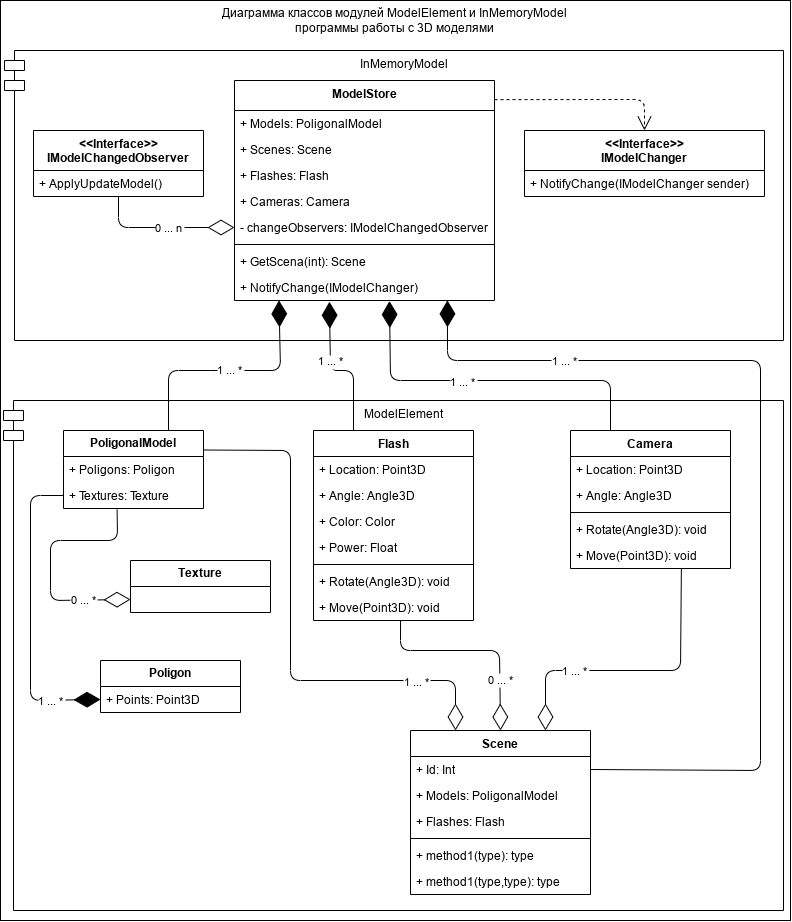

The diagram above was exported from draw.io. Its source (the exported page's mxGraphModel, read from the mxfile embedded in the PNG):
<mxGraphModel dx="1631" dy="932" grid="1" gridSize="10" guides="1" tooltips="1" connect="1" arrows="1" fold="1" page="1" pageScale="1" pageWidth="827" pageHeight="1169" background="none" math="0" shadow="0">
  <root>
    <mxCell id="0" />
    <mxCell id="1" parent="0" />
    <mxCell id="81" value="" style="rounded=0;labelBackgroundColor=default;labelBorderColor=none;html=1;whiteSpace=wrap;spacing=2;" vertex="1" parent="1">
      <mxGeometry x="20" y="10" width="790" height="920" as="geometry" />
    </mxCell>
    <mxCell id="4" value="Диаграмма классов модулей ModelElement и InMemoryModel программы работы с 3D моделями" style="text;align=center;verticalAlign=middle;rounded=0;labelBackgroundColor=none;labelBorderColor=none;whiteSpace=wrap;fillColor=none;" parent="1" vertex="1">
      <mxGeometry x="229" y="10" width="370" height="40" as="geometry" />
    </mxCell>
    <mxCell id="5" value="InMemoryModel" style="shape=module;align=left;spacingLeft=20;align=center;verticalAlign=top;labelBackgroundColor=none;labelBorderColor=none;whiteSpace=wrap;fillColor=none;" parent="1" vertex="1">
      <mxGeometry x="24" y="60" width="779" height="290" as="geometry" />
    </mxCell>
    <mxCell id="7" value="&lt;&lt;Interface&gt;&gt;&#10;IModelChangedObserver" style="swimlane;fontStyle=1;align=center;verticalAlign=top;childLayout=stackLayout;horizontal=1;startSize=40;horizontalStack=0;resizeParent=1;resizeParentMax=0;resizeLast=0;collapsible=1;marginBottom=0;fillColor=none;labelBackgroundColor=none;labelBorderColor=none;whiteSpace=wrap;" parent="1" vertex="1">
      <mxGeometry x="53" y="140" width="170" height="66" as="geometry" />
    </mxCell>
    <mxCell id="8" value="+ ApplyUpdateModel()" style="text;strokeColor=none;fillColor=none;align=left;verticalAlign=top;spacingLeft=4;spacingRight=4;overflow=hidden;rotatable=0;points=[[0,0.5],[1,0.5]];portConstraint=eastwest;labelBackgroundColor=none;labelBorderColor=none;whiteSpace=wrap;" parent="7" vertex="1">
      <mxGeometry y="40" width="170" height="26" as="geometry" />
    </mxCell>
    <mxCell id="11" value="ModelStore" style="swimlane;fontStyle=1;align=center;verticalAlign=top;childLayout=stackLayout;horizontal=1;startSize=30;horizontalStack=0;resizeParent=1;resizeParentMax=0;resizeLast=0;collapsible=1;marginBottom=0;fillColor=none;labelBackgroundColor=none;labelBorderColor=none;whiteSpace=wrap;" parent="1" vertex="1">
      <mxGeometry x="254" y="90" width="260" height="220" as="geometry" />
    </mxCell>
    <mxCell id="19" value="+ Models: PoligonalModel" style="text;strokeColor=none;fillColor=none;align=left;verticalAlign=top;spacingLeft=4;spacingRight=4;overflow=hidden;rotatable=0;points=[[0,0.5],[1,0.5]];portConstraint=eastwest;labelBackgroundColor=none;labelBorderColor=none;whiteSpace=wrap;" parent="11" vertex="1">
      <mxGeometry y="30" width="260" height="26" as="geometry" />
    </mxCell>
    <mxCell id="20" value="+ Scenes: Scene" style="text;strokeColor=none;fillColor=none;align=left;verticalAlign=top;spacingLeft=4;spacingRight=4;overflow=hidden;rotatable=0;points=[[0,0.5],[1,0.5]];portConstraint=eastwest;labelBackgroundColor=none;labelBorderColor=none;whiteSpace=wrap;" parent="11" vertex="1">
      <mxGeometry y="56" width="260" height="26" as="geometry" />
    </mxCell>
    <mxCell id="22" value="+ Flashes: Flash" style="text;strokeColor=none;fillColor=none;align=left;verticalAlign=top;spacingLeft=4;spacingRight=4;overflow=hidden;rotatable=0;points=[[0,0.5],[1,0.5]];portConstraint=eastwest;labelBackgroundColor=none;labelBorderColor=none;whiteSpace=wrap;" parent="11" vertex="1">
      <mxGeometry y="82" width="260" height="26" as="geometry" />
    </mxCell>
    <mxCell id="21" value="+ Cameras: Camera" style="text;strokeColor=none;fillColor=none;align=left;verticalAlign=top;spacingLeft=4;spacingRight=4;overflow=hidden;rotatable=0;points=[[0,0.5],[1,0.5]];portConstraint=eastwest;labelBackgroundColor=none;labelBorderColor=none;whiteSpace=wrap;" parent="11" vertex="1">
      <mxGeometry y="108" width="260" height="26" as="geometry" />
    </mxCell>
    <mxCell id="12" value="- changeObservers: IModelChangedObserver" style="text;strokeColor=none;fillColor=none;align=left;verticalAlign=top;spacingLeft=4;spacingRight=4;overflow=hidden;rotatable=0;points=[[0,0.5],[1,0.5]];portConstraint=eastwest;labelBackgroundColor=none;labelBorderColor=none;whiteSpace=wrap;" parent="11" vertex="1">
      <mxGeometry y="134" width="260" height="26" as="geometry" />
    </mxCell>
    <mxCell id="13" value="" style="line;strokeWidth=1;fillColor=none;align=left;verticalAlign=middle;spacingTop=-1;spacingLeft=3;spacingRight=3;rotatable=0;labelPosition=right;points=[];portConstraint=eastwest;strokeColor=inherit;labelBackgroundColor=none;labelBorderColor=none;whiteSpace=wrap;" parent="11" vertex="1">
      <mxGeometry y="160" width="260" height="8" as="geometry" />
    </mxCell>
    <mxCell id="14" value="+ GetScena(int): Scene" style="text;strokeColor=none;fillColor=none;align=left;verticalAlign=top;spacingLeft=4;spacingRight=4;overflow=hidden;rotatable=0;points=[[0,0.5],[1,0.5]];portConstraint=eastwest;labelBackgroundColor=none;labelBorderColor=none;whiteSpace=wrap;" parent="11" vertex="1">
      <mxGeometry y="168" width="260" height="26" as="geometry" />
    </mxCell>
    <mxCell id="23" value="+ NotifyChange(IModelChanger)" style="text;strokeColor=none;fillColor=none;align=left;verticalAlign=top;spacingLeft=4;spacingRight=4;overflow=hidden;rotatable=0;points=[[0,0.5],[1,0.5]];portConstraint=eastwest;labelBackgroundColor=none;labelBorderColor=none;whiteSpace=wrap;" parent="11" vertex="1">
      <mxGeometry y="194" width="260" height="26" as="geometry" />
    </mxCell>
    <mxCell id="15" value="&lt;&lt;Interface&gt;&gt;&#10;IModelChanger" style="swimlane;fontStyle=1;align=center;verticalAlign=top;childLayout=stackLayout;horizontal=1;startSize=40;horizontalStack=0;resizeParent=1;resizeParentMax=0;resizeLast=0;collapsible=1;marginBottom=0;fillColor=none;labelBackgroundColor=none;labelBorderColor=none;whiteSpace=wrap;" parent="1" vertex="1">
      <mxGeometry x="544" y="140" width="240" height="66" as="geometry" />
    </mxCell>
    <mxCell id="16" value="+ NotifyChange(IModelChanger sender)" style="text;strokeColor=none;fillColor=none;align=left;verticalAlign=top;spacingLeft=4;spacingRight=4;overflow=hidden;rotatable=0;points=[[0,0.5],[1,0.5]];portConstraint=eastwest;labelBackgroundColor=none;labelBorderColor=none;whiteSpace=wrap;" parent="15" vertex="1">
      <mxGeometry y="40" width="240" height="26" as="geometry" />
    </mxCell>
    <mxCell id="26" value="" style="endArrow=open;endSize=12;dashed=1;exitX=1;exitY=0.087;exitDx=0;exitDy=0;exitPerimeter=0;entryX=0.5;entryY=0;entryDx=0;entryDy=0;labelBackgroundColor=none;labelBorderColor=none;" parent="1" source="11" target="15" edge="1">
      <mxGeometry x="-0.116" width="160" relative="1" as="geometry">
        <mxPoint x="554" y="89" as="sourcePoint" />
        <mxPoint x="714" y="89" as="targetPoint" />
        <Array as="points">
          <mxPoint x="664" y="109" />
        </Array>
        <mxPoint as="offset" />
      </mxGeometry>
    </mxCell>
    <mxCell id="27" value="" style="endArrow=diamondThin;endFill=0;endSize=24;entryX=0;entryY=0.5;entryDx=0;entryDy=0;exitX=0.5;exitY=1;exitDx=0;exitDy=0;labelBackgroundColor=none;labelBorderColor=none;" parent="1" source="7" target="12" edge="1">
      <mxGeometry width="160" relative="1" as="geometry">
        <mxPoint x="154" y="270" as="sourcePoint" />
        <mxPoint x="214" y="260" as="targetPoint" />
        <Array as="points">
          <mxPoint x="138" y="237" />
        </Array>
      </mxGeometry>
    </mxCell>
    <mxCell id="28" value="0 ... n" style="edgeLabel;align=center;verticalAlign=middle;resizable=0;points=[];labelBackgroundColor=default;labelBorderColor=none;" parent="27" vertex="1" connectable="0">
      <mxGeometry x="0.1079" relative="1" as="geometry">
        <mxPoint as="offset" />
      </mxGeometry>
    </mxCell>
    <mxCell id="29" value="ModelElement" style="shape=module;align=left;spacingLeft=20;align=center;verticalAlign=top;labelBackgroundColor=none;labelBorderColor=none;whiteSpace=wrap;fillColor=none;" parent="1" vertex="1">
      <mxGeometry x="23" y="410" width="780" height="510" as="geometry" />
    </mxCell>
    <mxCell id="30" value="PoligonalModel" style="swimlane;fontStyle=1;childLayout=stackLayout;horizontal=1;startSize=26;fillColor=none;horizontalStack=0;resizeParent=1;resizeParentMax=0;resizeLast=0;collapsible=1;marginBottom=0;labelBackgroundColor=none;labelBorderColor=none;whiteSpace=wrap;" parent="1" vertex="1">
      <mxGeometry x="83" y="440" width="140" height="78" as="geometry" />
    </mxCell>
    <mxCell id="31" value="+ Poligons: Poligon" style="text;strokeColor=none;fillColor=none;align=left;verticalAlign=top;spacingLeft=4;spacingRight=4;overflow=hidden;rotatable=0;points=[[0,0.5],[1,0.5]];portConstraint=eastwest;labelBackgroundColor=none;labelBorderColor=none;whiteSpace=wrap;" parent="30" vertex="1">
      <mxGeometry y="26" width="140" height="26" as="geometry" />
    </mxCell>
    <mxCell id="32" value="+ Textures: Texture" style="text;strokeColor=none;fillColor=none;align=left;verticalAlign=top;spacingLeft=4;spacingRight=4;overflow=hidden;rotatable=0;points=[[0,0.5],[1,0.5]];portConstraint=eastwest;labelBackgroundColor=none;labelBorderColor=none;whiteSpace=wrap;" parent="30" vertex="1">
      <mxGeometry y="52" width="140" height="26" as="geometry" />
    </mxCell>
    <mxCell id="34" value="Flash" style="swimlane;fontStyle=1;align=center;verticalAlign=top;childLayout=stackLayout;horizontal=1;startSize=26;horizontalStack=0;resizeParent=1;resizeParentMax=0;resizeLast=0;collapsible=1;marginBottom=0;fillColor=none;labelBackgroundColor=none;labelBorderColor=none;whiteSpace=wrap;" parent="1" vertex="1">
      <mxGeometry x="333" y="440" width="160" height="190" as="geometry" />
    </mxCell>
    <mxCell id="54" value="+ Location: Point3D" style="text;strokeColor=none;fillColor=none;align=left;verticalAlign=top;spacingLeft=4;spacingRight=4;overflow=hidden;rotatable=0;points=[[0,0.5],[1,0.5]];portConstraint=eastwest;labelBackgroundColor=none;labelBorderColor=none;whiteSpace=wrap;" parent="34" vertex="1">
      <mxGeometry y="26" width="160" height="26" as="geometry" />
    </mxCell>
    <mxCell id="56" value="+ Angle: Angle3D" style="text;strokeColor=none;fillColor=none;align=left;verticalAlign=top;spacingLeft=4;spacingRight=4;overflow=hidden;rotatable=0;points=[[0,0.5],[1,0.5]];portConstraint=eastwest;labelBackgroundColor=none;labelBorderColor=none;whiteSpace=wrap;" parent="34" vertex="1">
      <mxGeometry y="52" width="160" height="26" as="geometry" />
    </mxCell>
    <mxCell id="55" value="+ Color: Color" style="text;strokeColor=none;fillColor=none;align=left;verticalAlign=top;spacingLeft=4;spacingRight=4;overflow=hidden;rotatable=0;points=[[0,0.5],[1,0.5]];portConstraint=eastwest;labelBackgroundColor=none;labelBorderColor=none;whiteSpace=wrap;" parent="34" vertex="1">
      <mxGeometry y="78" width="160" height="26" as="geometry" />
    </mxCell>
    <mxCell id="35" value="+ Power: Float" style="text;strokeColor=none;fillColor=none;align=left;verticalAlign=top;spacingLeft=4;spacingRight=4;overflow=hidden;rotatable=0;points=[[0,0.5],[1,0.5]];portConstraint=eastwest;labelBackgroundColor=none;labelBorderColor=none;whiteSpace=wrap;" parent="34" vertex="1">
      <mxGeometry y="104" width="160" height="26" as="geometry" />
    </mxCell>
    <mxCell id="36" value="" style="line;strokeWidth=1;fillColor=none;align=left;verticalAlign=middle;spacingTop=-1;spacingLeft=3;spacingRight=3;rotatable=0;labelPosition=right;points=[];portConstraint=eastwest;strokeColor=inherit;labelBackgroundColor=none;labelBorderColor=none;whiteSpace=wrap;" parent="34" vertex="1">
      <mxGeometry y="130" width="160" height="8" as="geometry" />
    </mxCell>
    <mxCell id="57" value="+ Rotate(Angle3D): void" style="text;strokeColor=none;fillColor=none;align=left;verticalAlign=top;spacingLeft=4;spacingRight=4;overflow=hidden;rotatable=0;points=[[0,0.5],[1,0.5]];portConstraint=eastwest;labelBackgroundColor=none;labelBorderColor=none;whiteSpace=wrap;" parent="34" vertex="1">
      <mxGeometry y="138" width="160" height="26" as="geometry" />
    </mxCell>
    <mxCell id="37" value="+ Move(Point3D): void" style="text;strokeColor=none;fillColor=none;align=left;verticalAlign=top;spacingLeft=4;spacingRight=4;overflow=hidden;rotatable=0;points=[[0,0.5],[1,0.5]];portConstraint=eastwest;labelBackgroundColor=none;labelBorderColor=none;whiteSpace=wrap;" parent="34" vertex="1">
      <mxGeometry y="164" width="160" height="26" as="geometry" />
    </mxCell>
    <mxCell id="38" value="Camera" style="swimlane;fontStyle=1;align=center;verticalAlign=top;childLayout=stackLayout;horizontal=1;startSize=26;horizontalStack=0;resizeParent=1;resizeParentMax=0;resizeLast=0;collapsible=1;marginBottom=0;fillColor=none;labelBackgroundColor=none;labelBorderColor=none;whiteSpace=wrap;" parent="1" vertex="1">
      <mxGeometry x="590" y="440" width="160" height="138" as="geometry" />
    </mxCell>
    <mxCell id="39" value="+ Location: Point3D" style="text;strokeColor=none;fillColor=none;align=left;verticalAlign=top;spacingLeft=4;spacingRight=4;overflow=hidden;rotatable=0;points=[[0,0.5],[1,0.5]];portConstraint=eastwest;labelBackgroundColor=none;labelBorderColor=none;whiteSpace=wrap;" parent="38" vertex="1">
      <mxGeometry y="26" width="160" height="26" as="geometry" />
    </mxCell>
    <mxCell id="58" value="+ Angle: Angle3D" style="text;strokeColor=none;fillColor=none;align=left;verticalAlign=top;spacingLeft=4;spacingRight=4;overflow=hidden;rotatable=0;points=[[0,0.5],[1,0.5]];portConstraint=eastwest;labelBackgroundColor=none;labelBorderColor=none;whiteSpace=wrap;" parent="38" vertex="1">
      <mxGeometry y="52" width="160" height="26" as="geometry" />
    </mxCell>
    <mxCell id="40" value="" style="line;strokeWidth=1;fillColor=none;align=left;verticalAlign=middle;spacingTop=-1;spacingLeft=3;spacingRight=3;rotatable=0;labelPosition=right;points=[];portConstraint=eastwest;strokeColor=inherit;labelBackgroundColor=none;labelBorderColor=none;whiteSpace=wrap;" parent="38" vertex="1">
      <mxGeometry y="78" width="160" height="8" as="geometry" />
    </mxCell>
    <mxCell id="41" value="+ Rotate(Angle3D): void" style="text;strokeColor=none;fillColor=none;align=left;verticalAlign=top;spacingLeft=4;spacingRight=4;overflow=hidden;rotatable=0;points=[[0,0.5],[1,0.5]];portConstraint=eastwest;labelBackgroundColor=none;labelBorderColor=none;whiteSpace=wrap;" parent="38" vertex="1">
      <mxGeometry y="86" width="160" height="26" as="geometry" />
    </mxCell>
    <mxCell id="59" value="+ Move(Point3D): void" style="text;strokeColor=none;fillColor=none;align=left;verticalAlign=top;spacingLeft=4;spacingRight=4;overflow=hidden;rotatable=0;points=[[0,0.5],[1,0.5]];portConstraint=eastwest;labelBackgroundColor=none;labelBorderColor=none;whiteSpace=wrap;" parent="38" vertex="1">
      <mxGeometry y="112" width="160" height="26" as="geometry" />
    </mxCell>
    <mxCell id="42" value="Scene" style="swimlane;fontStyle=1;align=center;verticalAlign=top;childLayout=stackLayout;horizontal=1;startSize=26;horizontalStack=0;resizeParent=1;resizeParentMax=0;resizeLast=0;collapsible=1;marginBottom=0;fillColor=none;labelBackgroundColor=none;labelBorderColor=none;whiteSpace=wrap;" parent="1" vertex="1">
      <mxGeometry x="430" y="740" width="180" height="164" as="geometry" />
    </mxCell>
    <mxCell id="43" value="+ Id: Int" style="text;strokeColor=none;fillColor=none;align=left;verticalAlign=top;spacingLeft=4;spacingRight=4;overflow=hidden;rotatable=0;points=[[0,0.5],[1,0.5]];portConstraint=eastwest;labelBackgroundColor=none;labelBorderColor=none;whiteSpace=wrap;" parent="42" vertex="1">
      <mxGeometry y="26" width="180" height="26" as="geometry" />
    </mxCell>
    <mxCell id="61" value="+ Models: PoligonalModel" style="text;strokeColor=none;fillColor=none;align=left;verticalAlign=top;spacingLeft=4;spacingRight=4;overflow=hidden;rotatable=0;points=[[0,0.5],[1,0.5]];portConstraint=eastwest;labelBackgroundColor=none;labelBorderColor=none;whiteSpace=wrap;" parent="42" vertex="1">
      <mxGeometry y="52" width="180" height="26" as="geometry" />
    </mxCell>
    <mxCell id="60" value="+ Flashes: Flash" style="text;strokeColor=none;fillColor=none;align=left;verticalAlign=top;spacingLeft=4;spacingRight=4;overflow=hidden;rotatable=0;points=[[0,0.5],[1,0.5]];portConstraint=eastwest;labelBackgroundColor=none;labelBorderColor=none;whiteSpace=wrap;" parent="42" vertex="1">
      <mxGeometry y="78" width="180" height="26" as="geometry" />
    </mxCell>
    <mxCell id="44" value="" style="line;strokeWidth=1;fillColor=none;align=left;verticalAlign=middle;spacingTop=-1;spacingLeft=3;spacingRight=3;rotatable=0;labelPosition=right;points=[];portConstraint=eastwest;strokeColor=inherit;labelBackgroundColor=none;labelBorderColor=none;whiteSpace=wrap;" parent="42" vertex="1">
      <mxGeometry y="104" width="180" height="8" as="geometry" />
    </mxCell>
    <mxCell id="62" value="+ method1(type): type" style="text;strokeColor=none;fillColor=none;align=left;verticalAlign=top;spacingLeft=4;spacingRight=4;overflow=hidden;rotatable=0;points=[[0,0.5],[1,0.5]];portConstraint=eastwest;labelBackgroundColor=none;labelBorderColor=none;whiteSpace=wrap;" parent="42" vertex="1">
      <mxGeometry y="112" width="180" height="26" as="geometry" />
    </mxCell>
    <mxCell id="45" value="+ method1(type,type): type" style="text;strokeColor=none;fillColor=none;align=left;verticalAlign=top;spacingLeft=4;spacingRight=4;overflow=hidden;rotatable=0;points=[[0,0.5],[1,0.5]];portConstraint=eastwest;labelBackgroundColor=none;labelBorderColor=none;whiteSpace=wrap;" parent="42" vertex="1">
      <mxGeometry y="138" width="180" height="26" as="geometry" />
    </mxCell>
    <mxCell id="46" value="Texture" style="swimlane;fontStyle=1;childLayout=stackLayout;horizontal=1;startSize=26;fillColor=none;horizontalStack=0;resizeParent=1;resizeParentMax=0;resizeLast=0;collapsible=1;marginBottom=0;labelBackgroundColor=none;labelBorderColor=none;whiteSpace=wrap;" parent="1" vertex="1">
      <mxGeometry x="150" y="570" width="140" height="52" as="geometry" />
    </mxCell>
    <mxCell id="50" value="Poligon" style="swimlane;fontStyle=1;childLayout=stackLayout;horizontal=1;startSize=26;fillColor=none;horizontalStack=0;resizeParent=1;resizeParentMax=0;resizeLast=0;collapsible=1;marginBottom=0;labelBackgroundColor=none;labelBorderColor=none;whiteSpace=wrap;" parent="1" vertex="1">
      <mxGeometry x="120" y="670" width="140" height="52" as="geometry" />
    </mxCell>
    <mxCell id="51" value="+ Points: Point3D" style="text;strokeColor=none;fillColor=none;align=left;verticalAlign=top;spacingLeft=4;spacingRight=4;overflow=hidden;rotatable=0;points=[[0,0.5],[1,0.5]];portConstraint=eastwest;labelBackgroundColor=none;labelBorderColor=none;whiteSpace=wrap;" parent="50" vertex="1">
      <mxGeometry y="26" width="140" height="26" as="geometry" />
    </mxCell>
    <mxCell id="63" value="" style="endArrow=diamondThin;endFill=1;endSize=24;exitX=0.75;exitY=0;exitDx=0;exitDy=0;entryX=0.171;entryY=0.995;entryDx=0;entryDy=0;entryPerimeter=0;labelBackgroundColor=none;labelBorderColor=none;" parent="1" source="30" target="23" edge="1">
      <mxGeometry width="160" relative="1" as="geometry">
        <mxPoint x="380" y="530" as="sourcePoint" />
        <mxPoint x="540" y="530" as="targetPoint" />
        <Array as="points">
          <mxPoint x="188" y="380" />
          <mxPoint x="240" y="380" />
          <mxPoint x="300" y="380" />
        </Array>
      </mxGeometry>
    </mxCell>
    <mxCell id="67" value="1 ... *" style="edgeLabel;align=center;verticalAlign=middle;resizable=0;points=[];labelBackgroundColor=default;labelBorderColor=none;" parent="63" vertex="1" connectable="0">
      <mxGeometry x="-0.0011" y="1" relative="1" as="geometry">
        <mxPoint as="offset" />
      </mxGeometry>
    </mxCell>
    <mxCell id="64" value="" style="endArrow=diamondThin;endFill=1;endSize=24;exitX=0.25;exitY=0;exitDx=0;exitDy=0;entryX=0.365;entryY=1.048;entryDx=0;entryDy=0;entryPerimeter=0;labelBackgroundColor=none;labelBorderColor=none;" parent="1" source="34" target="23" edge="1">
      <mxGeometry width="160" relative="1" as="geometry">
        <mxPoint x="420" y="480" as="sourcePoint" />
        <mxPoint x="580" y="480" as="targetPoint" />
        <Array as="points">
          <mxPoint x="373" y="380" />
          <mxPoint x="350" y="380" />
        </Array>
      </mxGeometry>
    </mxCell>
    <mxCell id="68" value="1 ... *" style="edgeLabel;align=center;verticalAlign=middle;resizable=0;points=[];labelBackgroundColor=default;labelBorderColor=none;" parent="64" vertex="1" connectable="0">
      <mxGeometry x="-0.121" y="1" relative="1" as="geometry">
        <mxPoint x="-16" y="-11" as="offset" />
      </mxGeometry>
    </mxCell>
    <mxCell id="65" value="" style="endArrow=diamondThin;endFill=1;endSize=24;exitX=0.25;exitY=0;exitDx=0;exitDy=0;entryX=0.596;entryY=1.021;entryDx=0;entryDy=0;entryPerimeter=0;labelBackgroundColor=none;labelBorderColor=none;" parent="1" source="38" target="23" edge="1">
      <mxGeometry width="160" relative="1" as="geometry">
        <mxPoint x="420" y="530" as="sourcePoint" />
        <mxPoint x="580" y="530" as="targetPoint" />
        <Array as="points">
          <mxPoint x="630" y="390" />
          <mxPoint x="410" y="390" />
        </Array>
      </mxGeometry>
    </mxCell>
    <mxCell id="69" value="1 ... *" style="edgeLabel;align=center;verticalAlign=middle;resizable=0;points=[];labelBackgroundColor=default;labelBorderColor=none;" parent="65" vertex="1" connectable="0">
      <mxGeometry x="0.1305" y="1" relative="1" as="geometry">
        <mxPoint as="offset" />
      </mxGeometry>
    </mxCell>
    <mxCell id="66" value="" style="endArrow=diamondThin;endFill=1;endSize=24;entryX=0.819;entryY=0.995;entryDx=0;entryDy=0;entryPerimeter=0;exitX=1;exitY=0.5;exitDx=0;exitDy=0;labelBackgroundColor=none;labelBorderColor=none;" parent="1" source="43" target="23" edge="1">
      <mxGeometry width="160" relative="1" as="geometry">
        <mxPoint x="420" y="530" as="sourcePoint" />
        <mxPoint x="580" y="530" as="targetPoint" />
        <Array as="points">
          <mxPoint x="780" y="780" />
          <mxPoint x="780" y="370" />
          <mxPoint x="467" y="370" />
        </Array>
      </mxGeometry>
    </mxCell>
    <mxCell id="70" value="1 ... *" style="edgeLabel;align=center;verticalAlign=middle;resizable=0;points=[];labelBackgroundColor=default;labelBorderColor=none;" parent="66" vertex="1" connectable="0">
      <mxGeometry x="0.6293" relative="1" as="geometry">
        <mxPoint as="offset" />
      </mxGeometry>
    </mxCell>
    <mxCell id="71" value="" style="endArrow=diamondThin;endFill=0;endSize=24;exitX=1;exitY=0.25;exitDx=0;exitDy=0;entryX=0.25;entryY=0;entryDx=0;entryDy=0;labelBackgroundColor=none;labelBorderColor=none;" parent="1" source="30" target="42" edge="1">
      <mxGeometry width="160" relative="1" as="geometry">
        <mxPoint x="220" y="600" as="sourcePoint" />
        <mxPoint x="380" y="600" as="targetPoint" />
        <Array as="points">
          <mxPoint x="310" y="460" />
          <mxPoint x="310" y="690" />
          <mxPoint x="475" y="690" />
        </Array>
      </mxGeometry>
    </mxCell>
    <mxCell id="72" value="1 ... *" style="edgeLabel;align=center;verticalAlign=middle;resizable=0;points=[];labelBackgroundColor=default;labelBorderColor=none;" parent="71" vertex="1" connectable="0">
      <mxGeometry x="0.5251" y="-1" relative="1" as="geometry">
        <mxPoint x="37" as="offset" />
      </mxGeometry>
    </mxCell>
    <mxCell id="73" value="" style="endArrow=diamondThin;endFill=0;endSize=24;exitX=0.544;exitY=1;exitDx=0;exitDy=0;exitPerimeter=0;entryX=0.5;entryY=0;entryDx=0;entryDy=0;labelBackgroundColor=none;labelBorderColor=none;" parent="1" source="37" target="42" edge="1">
      <mxGeometry width="160" relative="1" as="geometry">
        <mxPoint x="440" y="730" as="sourcePoint" />
        <mxPoint x="600" y="730" as="targetPoint" />
        <Array as="points">
          <mxPoint x="420" y="660" />
          <mxPoint x="519" y="660" />
        </Array>
      </mxGeometry>
    </mxCell>
    <mxCell id="74" value="0 ... *" style="edgeLabel;align=center;verticalAlign=middle;resizable=0;points=[];labelBackgroundColor=default;labelBorderColor=none;" parent="73" vertex="1" connectable="0">
      <mxGeometry x="0.5056" y="1" relative="1" as="geometry">
        <mxPoint as="offset" />
      </mxGeometry>
    </mxCell>
    <mxCell id="75" value="" style="endArrow=diamondThin;endFill=0;endSize=24;exitX=0.693;exitY=1.013;exitDx=0;exitDy=0;exitPerimeter=0;entryX=0.75;entryY=0;entryDx=0;entryDy=0;labelBackgroundColor=none;labelBorderColor=none;" parent="1" source="59" target="42" edge="1">
      <mxGeometry width="160" relative="1" as="geometry">
        <mxPoint x="440" y="730" as="sourcePoint" />
        <mxPoint x="600" y="730" as="targetPoint" />
        <Array as="points">
          <mxPoint x="700" y="680" />
          <mxPoint x="565" y="680" />
        </Array>
      </mxGeometry>
    </mxCell>
    <mxCell id="76" value="1 ... *" style="edgeLabel;align=center;verticalAlign=middle;resizable=0;points=[];labelBackgroundColor=default;labelBorderColor=none;" parent="75" vertex="1" connectable="0">
      <mxGeometry x="0.4696" relative="1" as="geometry">
        <mxPoint x="10" as="offset" />
      </mxGeometry>
    </mxCell>
    <mxCell id="77" value="" style="endArrow=diamondThin;endFill=1;endSize=24;exitX=0;exitY=0.5;exitDx=0;exitDy=0;entryX=0;entryY=0.5;entryDx=0;entryDy=0;labelBackgroundColor=none;labelBorderColor=none;" parent="1" source="32" target="51" edge="1">
      <mxGeometry width="160" relative="1" as="geometry">
        <mxPoint x="180" y="780" as="sourcePoint" />
        <mxPoint x="340" y="780" as="targetPoint" />
        <Array as="points">
          <mxPoint x="50" y="505" />
          <mxPoint x="50" y="710" />
        </Array>
      </mxGeometry>
    </mxCell>
    <mxCell id="79" value="1 ... *" style="edgeLabel;align=center;verticalAlign=middle;resizable=0;points=[];labelBackgroundColor=default;labelBorderColor=none;" parent="77" vertex="1" connectable="0">
      <mxGeometry x="0.4502" relative="1" as="geometry">
        <mxPoint x="20" y="14" as="offset" />
      </mxGeometry>
    </mxCell>
    <mxCell id="78" value="" style="endArrow=diamondThin;endFill=0;endSize=24;exitX=0.383;exitY=1.045;exitDx=0;exitDy=0;exitPerimeter=0;entryX=0;entryY=0.75;entryDx=0;entryDy=0;labelBackgroundColor=none;labelBorderColor=none;" parent="1" source="32" target="46" edge="1">
      <mxGeometry width="160" relative="1" as="geometry">
        <mxPoint x="180" y="820" as="sourcePoint" />
        <mxPoint x="340" y="820" as="targetPoint" />
        <Array as="points">
          <mxPoint x="137" y="550" />
          <mxPoint x="70" y="550" />
          <mxPoint x="70" y="610" />
        </Array>
      </mxGeometry>
    </mxCell>
    <mxCell id="80" value="0 ... *" style="edgeLabel;align=center;verticalAlign=middle;resizable=0;points=[];labelBackgroundColor=default;labelBorderColor=none;" parent="78" vertex="1" connectable="0">
      <mxGeometry x="0.6022" y="1" relative="1" as="geometry">
        <mxPoint as="offset" />
      </mxGeometry>
    </mxCell>
  </root>
</mxGraphModel>